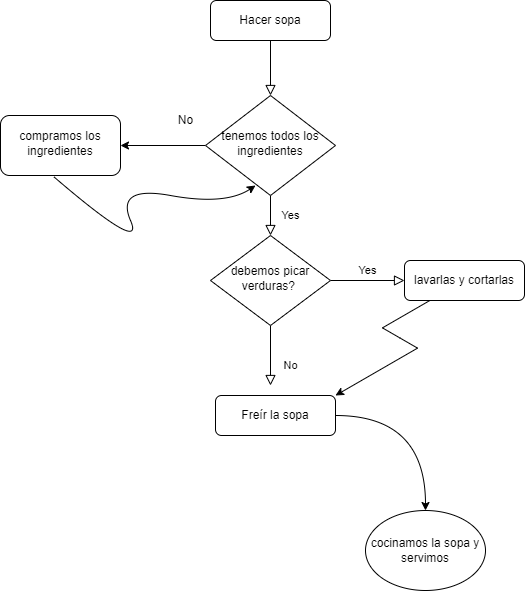

The diagram above was exported from draw.io. Its source (the exported page's mxGraphModel, read from the mxfile embedded in the PNG):
<mxGraphModel dx="827" dy="452" grid="1" gridSize="10" guides="1" tooltips="1" connect="1" arrows="1" fold="1" page="1" pageScale="1" pageWidth="827" pageHeight="1169" math="0" shadow="0">
  <root>
    <mxCell id="WIyWlLk6GJQsqaUBKTNV-0" />
    <mxCell id="WIyWlLk6GJQsqaUBKTNV-1" parent="WIyWlLk6GJQsqaUBKTNV-0" />
    <mxCell id="WIyWlLk6GJQsqaUBKTNV-2" value="" style="rounded=0;html=1;jettySize=auto;orthogonalLoop=1;fontSize=11;endArrow=block;endFill=0;endSize=8;strokeWidth=1;shadow=0;labelBackgroundColor=none;edgeStyle=orthogonalEdgeStyle;" parent="WIyWlLk6GJQsqaUBKTNV-1" source="WIyWlLk6GJQsqaUBKTNV-3" target="WIyWlLk6GJQsqaUBKTNV-6" edge="1">
      <mxGeometry relative="1" as="geometry" />
    </mxCell>
    <mxCell id="WIyWlLk6GJQsqaUBKTNV-3" value="Hacer sopa" style="rounded=1;whiteSpace=wrap;html=1;fontSize=12;glass=0;strokeWidth=1;shadow=0;" parent="WIyWlLk6GJQsqaUBKTNV-1" vertex="1">
      <mxGeometry x="435" y="75" width="120" height="40" as="geometry" />
    </mxCell>
    <mxCell id="WIyWlLk6GJQsqaUBKTNV-4" value="Yes" style="rounded=0;html=1;jettySize=auto;orthogonalLoop=1;fontSize=11;endArrow=block;endFill=0;endSize=8;strokeWidth=1;shadow=0;labelBackgroundColor=none;edgeStyle=orthogonalEdgeStyle;" parent="WIyWlLk6GJQsqaUBKTNV-1" source="WIyWlLk6GJQsqaUBKTNV-6" target="WIyWlLk6GJQsqaUBKTNV-10" edge="1">
      <mxGeometry y="20" relative="1" as="geometry">
        <mxPoint as="offset" />
      </mxGeometry>
    </mxCell>
    <mxCell id="UBKxkBhBEXFwMxujpl2Q-19" value="" style="edgeStyle=orthogonalEdgeStyle;rounded=0;orthogonalLoop=1;jettySize=auto;html=1;" edge="1" parent="WIyWlLk6GJQsqaUBKTNV-1" source="WIyWlLk6GJQsqaUBKTNV-6" target="UBKxkBhBEXFwMxujpl2Q-18">
      <mxGeometry relative="1" as="geometry" />
    </mxCell>
    <mxCell id="WIyWlLk6GJQsqaUBKTNV-6" value="tenemos todos los ingredientes" style="rhombus;whiteSpace=wrap;html=1;shadow=0;fontFamily=Helvetica;fontSize=12;align=center;strokeWidth=1;spacing=6;spacingTop=-4;" parent="WIyWlLk6GJQsqaUBKTNV-1" vertex="1">
      <mxGeometry x="430" y="170" width="130" height="100" as="geometry" />
    </mxCell>
    <mxCell id="WIyWlLk6GJQsqaUBKTNV-8" value="No" style="rounded=0;html=1;jettySize=auto;orthogonalLoop=1;fontSize=11;endArrow=block;endFill=0;endSize=8;strokeWidth=1;shadow=0;labelBackgroundColor=none;edgeStyle=orthogonalEdgeStyle;" parent="WIyWlLk6GJQsqaUBKTNV-1" source="WIyWlLk6GJQsqaUBKTNV-10" edge="1">
      <mxGeometry x="0.3333" y="20" relative="1" as="geometry">
        <mxPoint as="offset" />
        <mxPoint x="495" y="460" as="targetPoint" />
      </mxGeometry>
    </mxCell>
    <mxCell id="WIyWlLk6GJQsqaUBKTNV-9" value="Yes" style="edgeStyle=orthogonalEdgeStyle;rounded=0;html=1;jettySize=auto;orthogonalLoop=1;fontSize=11;endArrow=block;endFill=0;endSize=8;strokeWidth=1;shadow=0;labelBackgroundColor=none;" parent="WIyWlLk6GJQsqaUBKTNV-1" source="WIyWlLk6GJQsqaUBKTNV-10" target="WIyWlLk6GJQsqaUBKTNV-12" edge="1">
      <mxGeometry y="10" relative="1" as="geometry">
        <mxPoint as="offset" />
      </mxGeometry>
    </mxCell>
    <mxCell id="WIyWlLk6GJQsqaUBKTNV-10" value="debemos picar verduras?&amp;nbsp;" style="rhombus;whiteSpace=wrap;html=1;shadow=0;fontFamily=Helvetica;fontSize=12;align=center;strokeWidth=1;spacing=6;spacingTop=-4;" parent="WIyWlLk6GJQsqaUBKTNV-1" vertex="1">
      <mxGeometry x="435" y="310" width="120" height="90" as="geometry" />
    </mxCell>
    <mxCell id="UBKxkBhBEXFwMxujpl2Q-30" style="edgeStyle=orthogonalEdgeStyle;rounded=0;orthogonalLoop=1;jettySize=auto;html=1;curved=1;" edge="1" parent="WIyWlLk6GJQsqaUBKTNV-1" source="WIyWlLk6GJQsqaUBKTNV-11">
      <mxGeometry relative="1" as="geometry">
        <mxPoint x="650" y="585" as="targetPoint" />
      </mxGeometry>
    </mxCell>
    <mxCell id="WIyWlLk6GJQsqaUBKTNV-11" value="Freír la sopa" style="rounded=1;whiteSpace=wrap;html=1;fontSize=12;glass=0;strokeWidth=1;shadow=0;" parent="WIyWlLk6GJQsqaUBKTNV-1" vertex="1">
      <mxGeometry x="440" y="470" width="120" height="40" as="geometry" />
    </mxCell>
    <mxCell id="UBKxkBhBEXFwMxujpl2Q-29" style="edgeStyle=isometricEdgeStyle;rounded=0;orthogonalLoop=1;jettySize=auto;html=1;entryX=1;entryY=0;entryDx=0;entryDy=0;" edge="1" parent="WIyWlLk6GJQsqaUBKTNV-1" source="WIyWlLk6GJQsqaUBKTNV-12" target="WIyWlLk6GJQsqaUBKTNV-11">
      <mxGeometry relative="1" as="geometry">
        <mxPoint x="670" y="470" as="targetPoint" />
      </mxGeometry>
    </mxCell>
    <mxCell id="WIyWlLk6GJQsqaUBKTNV-12" value="lavarlas y cortarlas" style="rounded=1;whiteSpace=wrap;html=1;fontSize=12;glass=0;strokeWidth=1;shadow=0;" parent="WIyWlLk6GJQsqaUBKTNV-1" vertex="1">
      <mxGeometry x="629" y="335" width="120" height="40" as="geometry" />
    </mxCell>
    <mxCell id="UBKxkBhBEXFwMxujpl2Q-15" value="No" style="text;html=1;align=center;verticalAlign=middle;resizable=0;points=[];autosize=1;strokeColor=none;fillColor=none;" vertex="1" parent="WIyWlLk6GJQsqaUBKTNV-1">
      <mxGeometry x="390" y="180" width="40" height="30" as="geometry" />
    </mxCell>
    <mxCell id="UBKxkBhBEXFwMxujpl2Q-18" value="compramos los ingredientes" style="rounded=1;whiteSpace=wrap;html=1;shadow=0;strokeWidth=1;spacing=6;spacingTop=-4;" vertex="1" parent="WIyWlLk6GJQsqaUBKTNV-1">
      <mxGeometry x="225" y="190" width="120" height="60" as="geometry" />
    </mxCell>
    <mxCell id="UBKxkBhBEXFwMxujpl2Q-23" value="" style="curved=1;endArrow=classic;html=1;rounded=0;exitX=0.442;exitY=1.017;exitDx=0;exitDy=0;exitPerimeter=0;" edge="1" parent="WIyWlLk6GJQsqaUBKTNV-1" source="UBKxkBhBEXFwMxujpl2Q-18">
      <mxGeometry width="50" height="50" relative="1" as="geometry">
        <mxPoint x="430" y="310" as="sourcePoint" />
        <mxPoint x="480" y="260" as="targetPoint" />
        <Array as="points">
          <mxPoint x="370" y="330" />
          <mxPoint x="340" y="260" />
          <mxPoint x="450" y="280" />
        </Array>
      </mxGeometry>
    </mxCell>
    <mxCell id="UBKxkBhBEXFwMxujpl2Q-31" value="cocinamos la sopa y servimos" style="ellipse;whiteSpace=wrap;html=1;" vertex="1" parent="WIyWlLk6GJQsqaUBKTNV-1">
      <mxGeometry x="590" y="585" width="120" height="80" as="geometry" />
    </mxCell>
  </root>
</mxGraphModel>